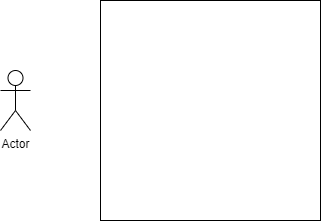

The diagram above was exported from draw.io. Its source (the exported page's mxGraphModel, read from the mxfile embedded in the PNG):
<mxGraphModel dx="869" dy="640" grid="1" gridSize="10" guides="1" tooltips="1" connect="1" arrows="1" fold="1" page="1" pageScale="1" pageWidth="827" pageHeight="1169" math="0" shadow="0">
  <root>
    <mxCell id="0" />
    <mxCell id="1" parent="0" />
    <mxCell id="2" value="Actor" style="shape=umlActor;verticalLabelPosition=bottom;verticalAlign=top;html=1;outlineConnect=0;" vertex="1" parent="1">
      <mxGeometry x="60" y="100" width="30" height="60" as="geometry" />
    </mxCell>
    <mxCell id="3" value="" style="whiteSpace=wrap;html=1;aspect=fixed;" vertex="1" parent="1">
      <mxGeometry x="160" y="30" width="220" height="220" as="geometry" />
    </mxCell>
  </root>
</mxGraphModel>